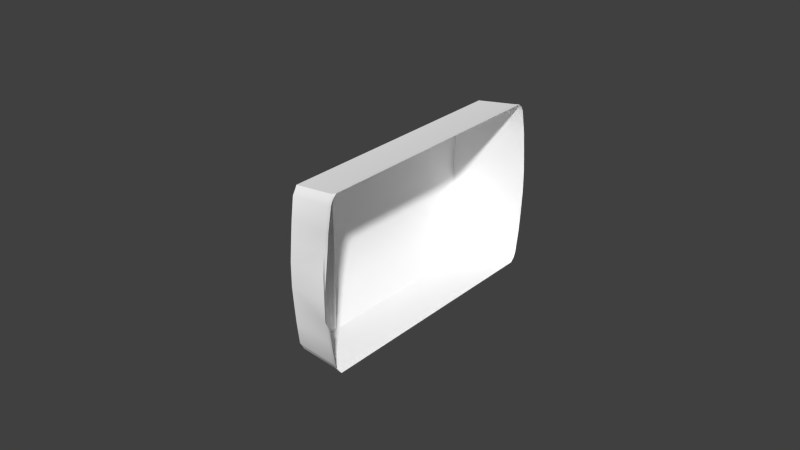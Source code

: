 # Source: support2.blend  (saved by Blender 2.64.2; exported with 4.5.12 LTS)
import bpy
from mathutils import Matrix  # noqa: F401  (used for matrix-valued properties, if any)

bpy.ops.wm.read_factory_settings(use_empty=True)
scene = bpy.context.scene
scene.name = 'Scene'

# ---- collections
col_collection_1 = bpy.data.collections.new('Collection 1'); scene.collection.children.link(col_collection_1)

# ---- materials (node trees are filled in below, after node groups)
mat_defaultwhite = bpy.data.materials.new('DefaultWhite')
mat_defaultwhite.alpha_threshold = 0.0
mat_defaultwhite.use_transparent_shadow = False
mat_defaultwhite.diffuse_color = (1.0, 1.0, 1.0, 1.0)
mat_defaultwhite.specular_color = (0.08, 0.08, 0.08)
mat_defaultwhite.roughness = 0.5
mat_defaultwhite.specular_intensity = 0.3906
mat_defaultwhite.line_color = (0.0, 0.0, 0.0, 1.0)

# ---- node groups
ng_auto_smooth = bpy.data.node_groups.new('Auto Smooth', 'GeometryNodeTree')
_s = ng_auto_smooth.interface.new_socket(name='Geometry', in_out='OUTPUT', socket_type='NodeSocketGeometry')
_s = ng_auto_smooth.interface.new_socket(name='Geometry', in_out='INPUT', socket_type='NodeSocketGeometry')
_s = ng_auto_smooth.interface.new_socket(name='Angle', in_out='INPUT', socket_type='NodeSocketFloat')
_s.subtype = 'ANGLE'
_s.min_value = 0.0
_s.max_value = 3.142
ng_auto_smooth.is_modifier = True
_N = ng_auto_smooth.nodes; _L = ng_auto_smooth.links
n0 = _N.new('NodeGroupOutput'); n0.name = 'Group Output'; n0.location = (480, -100)
n1 = _N.new('NodeGroupInput'); n1.name = 'Group Input'; n1.location = (-420, -300)
n2 = _N.new('NodeGroupInput'); n2.name = 'Group Input.001'; n2.location = (-60, -100)
n3 = _N.new('GeometryNodeSetShadeSmooth'); n3.name = 'Set Shade Smooth'; n3.location = (120, -100)
n3.domain = 'EDGE'
n4 = _N.new('GeometryNodeSetShadeSmooth'); n4.name = 'Set Shade Smooth.001'; n4.location = (300, -100)
n5 = _N.new('GeometryNodeInputMeshEdgeAngle'); n5.name = 'Edge Angle'; n5.location = (-420, -220)
n6 = _N.new('GeometryNodeInputEdgeSmooth'); n6.name = 'Is Edge Smooth'; n6.location = (-60, -160)
n7 = _N.new('GeometryNodeInputShadeSmooth'); n7.name = 'Is Face Smooth'; n7.location = (-240, -340)
n8 = _N.new('FunctionNodeBooleanMath'); n8.name = 'Boolean Math'; n8.location = (-60, -220)
n9 = _N.new('FunctionNodeCompare'); n9.name = 'Compare'; n9.location = (-240, -180)
n9.operation = 'LESS_EQUAL'
_L.new(n5.outputs[0], n9.inputs[0])
_L.new(n4.outputs[0], n0.inputs[0])
_L.new(n1.outputs[1], n9.inputs[1])
_L.new(n9.outputs[0], n8.inputs[0])
_L.new(n7.outputs[0], n8.inputs[1])
_L.new(n2.outputs[0], n3.inputs[0])
_L.new(n6.outputs[0], n3.inputs[1])
_L.new(n3.outputs[0], n4.inputs[0])
_L.new(n8.outputs[0], n3.inputs[2])
n0.is_active_output = True

# ---- material node trees

# ---- world
world_world = bpy.data.worlds.new('World'); scene.world = world_world
world_world.color = (0.05088, 0.05088, 0.05088)
world_world.use_sun_shadow = False
world_world.sun_shadow_jitter_overblur = 0.0
world_world.cycles.sampling_method = 'MANUAL'
world_world.cycles.sample_map_resolution = 256

# ---- meshes
me_coque_capot = bpy.data.meshes.new('coque-capot')
me_coque_capot.from_pydata([(-0.02504, -0.02531, -0.02294), (-0.02875, -0.02534, -0.01402), (-0.03005, -0.02534, -0.003496), (-0.02875, -0.02534, 0.007029), (-0.02504, -0.02531, 0.01595), (-0.01819, -0.02531, 0.02191), (-0.01819, -0.02531, -0.0289), (-0.02504, 0.04329, 0.01595), (-0.02875, 0.04443, 0.007029), (-0.03005, 0.04506, -0.003496), (-0.02875, 0.04443, -0.01402), (-0.02504, 0.04329, -0.02294), (-0.004008, 0.04727, -0.003496), (-0.005803, 0.0468, -0.003496), (-0.005803, -0.04269, -0.003496), (-0.004008, -0.03875, -0.03088), (-0.004008, 0.04265, -0.03088), (-0.005803, 0.04228, -0.03048), (-0.004008, -0.04017, -0.0295), (-0.004008, 0.04407, -0.0295), (-0.005803, 0.04367, -0.02899), (-0.004008, -0.04088, -0.02795), (-0.004008, 0.04478, -0.02795), (-0.005803, 0.04436, -0.02747), (-0.004008, -0.04218, -0.02067), (-0.004008, 0.04609, -0.02067), (-0.005803, 0.04564, -0.02034), (-0.004008, -0.04277, -0.01461), (-0.005803, -0.04211, -0.01439), (-0.005803, -0.04269, -0.007364), (-0.004008, 0.04727, -0.007442), (-0.004008, 0.04668, -0.01461), (-0.005803, 0.0468, -0.007364), (-0.005803, 0.04622, -0.01439), (-0.004008, 0.04727, 0.00045), (-0.005803, 0.0468, 0.000372), (-0.005803, -0.04269, 0.000372), (-0.004008, 0.04668, 0.007617), (-0.005803, 0.04622, 0.0074), (-0.004008, -0.04277, 0.007617), (-0.005803, -0.04211, 0.0074), (-0.004008, 0.04609, 0.01368), (-0.005803, 0.04602, 0.01335), (-0.004008, -0.04218, 0.01368), (-0.005803, -0.04152, 0.01335), (-0.004008, 0.04478, 0.02096), (-0.005803, 0.04465, 0.02082), (-0.004008, -0.04088, 0.02096), (-0.005803, -0.04056, 0.02048), (-0.004008, 0.04407, 0.0225), (-0.005803, 0.04389, 0.02222), (-0.004008, 0.04265, 0.02372), (-0.005803, 0.04235, 0.02348), (-0.004008, -0.03875, 0.02372), (-0.004008, -0.04017, 0.0225), (-0.005803, -0.039, 0.02318), (-0.005803, -0.03966, 0.02199), (-0.01819, -0.04225, -0.003496), (-0.01819, -0.04225, -0.00718), (-0.01819, -0.04169, -0.01387), (-0.01819, 0.04156, -0.0289), (-0.01819, 0.04289, -0.02777), (-0.01819, 0.04355, -0.02633), (-0.01819, 0.04477, -0.01953), (-0.01819, 0.04532, -0.01387), (-0.01819, 0.04587, -0.00718), (-0.01819, 0.04587, 0.000188), (-0.01819, 0.04532, 0.00688), (-0.01819, 0.04477, 0.01254), (-0.01819, 0.04355, 0.01934), (-0.01819, 0.04289, 0.02078), (-0.01819, 0.04156, 0.02191), (-0.01819, -0.04169, 0.00688), (-0.01819, -0.04225, 0.000188), (-0.005803, -0.04152, -0.02034), (-0.01819, -0.04114, 0.01254), (-0.01819, -0.04114, -0.01953), (-0.01819, -0.04024, 0.01934), (-0.01819, -0.04024, -0.02633), (-0.01819, -0.03937, -0.02777), (-0.01819, -0.03937, 0.02078), (-0.01819, -0.03877, 0.02191), (-0.01819, -0.03877, -0.0289), (-0.005803, -0.04056, -0.02747), (-0.005803, -0.03966, -0.02899), (-0.005803, -0.039, -0.03018), (0.000727, -0.04905, 0.00097), (0.000793, -0.04914, -0.003464), (0.000462, -0.04899, -0.007931)], [], [(73, 72, 59), (76, 59, 72, 75), (70, 7, 71), (69, 7, 70), (8, 7, 69), (8, 69, 68), (8, 68, 67), (8, 67, 9), (66, 9, 67), (65, 9, 66), (64, 9, 65), (9, 64, 10), (63, 10, 64), (60, 61, 11), (11, 62, 61), (11, 10, 62), (10, 63, 62), (6, 82, 81, 5), (0, 6, 5), (5, 1, 0), (2, 1, 5), (3, 2, 5), (4, 3, 5), (0, 11, 60, 6), (11, 0, 1, 10), (10, 1, 2, 9), (9, 2, 3, 8), (8, 3, 4, 7), (7, 4, 5, 71), (66, 35, 13), (65, 66, 13), (13, 12, 30, 32), (13, 35, 34, 12), (57, 58, 29, 14), (57, 14, 36, 73), (85, 17, 16, 15), (82, 60, 17, 85), (84, 85, 15, 18), (17, 20, 19, 16), (60, 61, 20, 17), (83, 84, 18, 21), (20, 23, 22, 19), (61, 62, 23, 20), (74, 83, 21, 24), (23, 26, 25, 22), (62, 63, 26, 23), (28, 74, 24, 27), (59, 76, 74, 28), (26, 33, 31, 25), (63, 64, 33, 26), (58, 59, 28, 29), (33, 32, 30, 31), (64, 65, 32, 33), (38, 37, 34, 35), (67, 38, 35, 66), (73, 36, 40, 72), (42, 41, 37, 38), (68, 42, 38, 67), (40, 39, 43, 44), (72, 40, 44, 75), (46, 45, 41, 42), (69, 46, 42, 68), (44, 43, 47, 48), (75, 44, 48, 77), (50, 49, 45, 46), (70, 50, 46, 69), (48, 47, 54, 56), (77, 48, 56, 80), (52, 51, 49, 50), (71, 52, 50, 70), (55, 53, 51, 52), (81, 55, 52, 71), (56, 54, 53, 55), (80, 56, 55, 81), (76, 78, 83, 74), (78, 76, 75, 77), (79, 78, 77, 80), (78, 79, 84, 83), (79, 82, 85, 84), (82, 79, 80, 81), (14, 29, 88, 87), (86, 39, 40), (36, 86, 40), (32, 65, 13), (88, 28, 27), (29, 28, 88), (82, 60, 6), (5, 81, 71), (86, 36, 14, 87), (73, 59, 58, 57)])
me_coque_capot.polygons.foreach_set('use_smooth', [True] * 90)
_uv = me_coque_capot.uv_layers.new(name='UVMap')
_uv.uv.foreach_set('vector', [0.07097, 0.2693, 0.09198, 0.3229, 0.08587, 0.1671, 0.08978, 0.1269, 0.08587, 0.1671, 0.09198, 0.3229, 0.09588, 0.3631, 0.7322, 0.4215, 0.735, 0.3872, 0.7228, 0.4295, 0.7369, 0.4113, 0.735, 0.3872, 0.7322, 0.4215, 0.748, 0.3264, 0.735, 0.3872, 0.7369, 0.4113, 0.748, 0.3264, 0.7369, 0.4113, 0.7504, 0.3655, 0.748, 0.3264, 0.7504, 0.3655, 0.7543, 0.3253, 0.748, 0.3264, 0.7543, 0.3253, 0.7561, 0.2371, 0.7582, 0.2778, 0.7561, 0.2371, 0.7543, 0.3253, 0.7619, 0.2109, 0.7561, 0.2371, 0.7582, 0.2778, 0.758, 0.1634, 0.7561, 0.2371, 0.7619, 0.2109, 0.7561, 0.2371, 0.758, 0.1634, 0.7517, 0.1624, 0.754, 0.1233, 0.7517, 0.1624, 0.758, 0.1634, 0.7314, 0.05678, 0.7407, 0.06482, 0.7436, 0.09908, 0.7436, 0.09908, 0.7454, 0.07504, 0.7407, 0.06482, 0.7436, 0.09908, 0.7517, 0.1624, 0.7454, 0.07504, 0.7517, 0.1624, 0.754, 0.1233, 0.7454, 0.07504, 0.2202, 0.06533, 0.1017, 0.05068, 0.1127, 0.4295, 0.2202, 0.4259, 0.2202, 0.1076, 0.2202, 0.06533, 0.2202, 0.4259, 0.2202, 0.4259, 0.2199, 0.1709, 0.2202, 0.1076, 0.2199, 0.2456, 0.2199, 0.1709, 0.2202, 0.4259, 0.2199, 0.3203, 0.2199, 0.2456, 0.2202, 0.4259, 0.2202, 0.3836, 0.2199, 0.3203, 0.2202, 0.4259, 0.2202, 0.1076, 0.7436, 0.09908, 0.7314, 0.05678, 0.2202, 0.06533, 0.7436, 0.09908, 0.2202, 0.1076, 0.2199, 0.1709, 0.7517, 0.1624, 0.7517, 0.1624, 0.2199, 0.1709, 0.2199, 0.2456, 0.7561, 0.2371, 0.7561, 0.2371, 0.2199, 0.2456, 0.2199, 0.3203, 0.748, 0.3264, 0.748, 0.3264, 0.2199, 0.3203, 0.2202, 0.3836, 0.735, 0.3872, 0.735, 0.3872, 0.2202, 0.3836, 0.2202, 0.4259, 0.7228, 0.4295, 0.7582, 0.2778, 0.7621, 0.2791, 0.7639, 0.2444, 0.7619, 0.2109, 0.7582, 0.2778, 0.7639, 0.2444, 0.7639, 0.2444, 0.769, 0.2371, 0.769, 0.2091, 0.7657, 0.2096, 0.7639, 0.2444, 0.7621, 0.2791, 0.7654, 0.2797, 0.769, 0.2371, 0.07097, 0.2432, 0.07097, 0.217, 0.06785, 0.2157, 0.06785, 0.2432, 0.07097, 0.2432, 0.06785, 0.2432, 0.06785, 0.2706, 0.07097, 0.2693, 0.1001, 0.04166, 0.7337, 0.04777, 0.6949, 0.03148, 0.1058, 0.03388, 0.1017, 0.05068, 0.7314, 0.05678, 0.7337, 0.04777, 0.1001, 0.04166, 0.09539, 0.0501, 0.1001, 0.04166, 0.1058, 0.03388, 0.09178, 0.04648, 0.7337, 0.04777, 0.7436, 0.05621, 0.7369, 0.04459, 0.6949, 0.03148, 0.7314, 0.05678, 0.7407, 0.06482, 0.7436, 0.05621, 0.7337, 0.04777, 0.08899, 0.06084, 0.09539, 0.0501, 0.09178, 0.04648, 0.08676, 0.05744, 0.7436, 0.05621, 0.7485, 0.06694, 0.7514, 0.06354, 0.7369, 0.04459, 0.7407, 0.06482, 0.7454, 0.07504, 0.7485, 0.06694, 0.7436, 0.05621, 0.08705, 0.1212, 0.08899, 0.06084, 0.08676, 0.05744, 0.08243, 0.1188, 0.7485, 0.06694, 0.7575, 0.1176, 0.7607, 0.1152, 0.7514, 0.06354, 0.7454, 0.07504, 0.754, 0.1233, 0.7575, 0.1176, 0.7485, 0.06694, 0.08295, 0.1634, 0.08705, 0.1212, 0.08243, 0.1188, 0.07824, 0.1619, 0.08587, 0.1671, 0.08978, 0.1269, 0.08705, 0.1212, 0.08295, 0.1634, 0.7575, 0.1176, 0.7616, 0.1597, 0.7649, 0.1582, 0.7607, 0.1152, 0.754, 0.1233, 0.758, 0.1634, 0.7616, 0.1597, 0.7575, 0.1176, 0.07097, 0.217, 0.08587, 0.1671, 0.08295, 0.1634, 0.06785, 0.2157, 0.7616, 0.1597, 0.7657, 0.2096, 0.769, 0.2091, 0.7649, 0.1582, 0.758, 0.1634, 0.7619, 0.2109, 0.7657, 0.2096, 0.7616, 0.1597, 0.758, 0.329, 0.7637, 0.3305, 0.7654, 0.2797, 0.7621, 0.2791, 0.7543, 0.3253, 0.758, 0.329, 0.7621, 0.2791, 0.7582, 0.2778, 0.07097, 0.2693, 0.06785, 0.2706, 0.08905, 0.3266, 0.09198, 0.3229, 0.7538, 0.3712, 0.757, 0.3801, 0.7637, 0.3305, 0.758, 0.329, 0.7504, 0.3655, 0.7538, 0.3712, 0.758, 0.329, 0.7543, 0.3253, 0.08905, 0.3266, 0.08434, 0.3281, 0.08853, 0.3711, 0.09316, 0.3687, 0.09198, 0.3229, 0.08905, 0.3266, 0.09316, 0.3687, 0.09588, 0.3631, 0.7379, 0.4149, 0.7424, 0.4148, 0.757, 0.3801, 0.7538, 0.3712, 0.7369, 0.4113, 0.7379, 0.4149, 0.7538, 0.3712, 0.7504, 0.3655, 0.09316, 0.3687, 0.08853, 0.3711, 0.09774, 0.4228, 0.09998, 0.4194, 0.09588, 0.3631, 0.09316, 0.3687, 0.09998, 0.4194, 0.1023, 0.4113, 0.733, 0.4256, 0.7374, 0.4257, 0.7424, 0.4148, 0.7379, 0.4149, 0.7322, 0.4215, 0.733, 0.4256, 0.7379, 0.4149, 0.7369, 0.4113, 0.09998, 0.4194, 0.09774, 0.4228, 0.1028, 0.4337, 0.1064, 0.4301, 0.1023, 0.4113, 0.09998, 0.4194, 0.1064, 0.4301, 0.1084, 0.4215, 0.7232, 0.434, 0.7098, 0.4428, 0.7374, 0.4257, 0.733, 0.4256, 0.7228, 0.4295, 0.7232, 0.434, 0.733, 0.4256, 0.7322, 0.4215, 0.1111, 0.4385, 0.1128, 0.4423, 0.7098, 0.4428, 0.7232, 0.434, 0.1127, 0.4295, 0.1111, 0.4385, 0.7232, 0.434, 0.7228, 0.4295, 0.1064, 0.4301, 0.1028, 0.4337, 0.1128, 0.4423, 0.1111, 0.4385, 0.1084, 0.4215, 0.1064, 0.4301, 0.1111, 0.4385, 0.1127, 0.4295, 0.08978, 0.1269, 0.09129, 0.06894, 0.08899, 0.06084, 0.08705, 0.1212, 0.09129, 0.06894, 0.08978, 0.1269, 0.09588, 0.3631, 0.1023, 0.4113, 0.09746, 0.05871, 0.09129, 0.06894, 0.1023, 0.4113, 0.1084, 0.4215, 0.09129, 0.06894, 0.09746, 0.05871, 0.09539, 0.0501, 0.08899, 0.06084, 0.09746, 0.05871, 0.1017, 0.05068, 0.1001, 0.04166, 0.09539, 0.0501, 0.1017, 0.05068, 0.09746, 0.05871, 0.1084, 0.4215, 0.1127, 0.4295, 0.06785, 0.2432, 0.06785, 0.2157, 0.04523, 0.2154, 0.03681, 0.2446, 0.0411, 0.2687, 0.08434, 0.3281, 0.08905, 0.3266, 0.06785, 0.2706, 0.0411, 0.2687, 0.08905, 0.3266, 0.7657, 0.2096, 0.7619, 0.2109, 0.7639, 0.2444, 0.04523, 0.2154, 0.08295, 0.1634, 0.07824, 0.1619, 0.06785, 0.2157, 0.08295, 0.1634, 0.04523, 0.2154, 0.2199, 0.2457, 0.7314, 0.05678, 0.1017, 0.05068, 0.2199, 0.2457, 0.7228, 0.4295, 0.2202, 0.4259, 0.0411, 0.2687, 0.06785, 0.2706, 0.06785, 0.2432, 0.03681, 0.2446, 0.07097, 0.2693, 0.08587, 0.1671, 0.07097, 0.217, 0.07097, 0.2432])
me_coque_capot.materials.append(mat_defaultwhite)
me_coque_capot.use_remesh_preserve_volume = False
me_coque_capot.use_remesh_preserve_attributes = False
me_coque_capot.use_mirror_vertex_groups = False
me_coque_capot.update()

# ---- objects
ob_coque_capot = bpy.data.objects.new('coque-capot', me_coque_capot)

# ---- transforms, parenting, visibility, modifiers, constraints
ob_coque_capot.location = (0.0, 0.0, 0.0)
ob_coque_capot.lineart.crease_threshold = 0.0
_m = ob_coque_capot.modifiers.new('Auto Smooth', 'NODES')
_m.node_group = ng_auto_smooth
_gi = [s.identifier for s in ng_auto_smooth.interface.items_tree if s.item_type == 'SOCKET' and s.in_out == 'INPUT']
_m[_gi[1]] = 0.5236  # Angle

# ---- collection membership
col_collection_1.objects.link(ob_coque_capot)

# ---- scene / render settings (as saved in the file)
scene.frame_start = 1; scene.frame_end = 250; scene.frame_set(1)
scene.render.engine = 'BLENDER_EEVEE_NEXT'
scene.render.image_settings.color_mode = 'RGB'
scene.render.image_settings.compression = 90
scene.render.resolution_percentage = 50
scene.render.dither_intensity = 0.0
scene.render.bake_margin = 2
scene.render.bake_bias = 0.0
scene.cycles.use_denoising = False
scene.cycles.samples = 10
scene.cycles.sampling_pattern = 'TABULATED_SOBOL'
scene.cycles.light_sampling_threshold = 0.0
scene.cycles.use_adaptive_sampling = False
scene.cycles.use_light_tree = False
scene.cycles.blur_glossy = 0.0
scene.cycles.volume_bounces = 1
scene.cycles.pixel_filter_type = 'GAUSSIAN'
scene.cycles.sample_clamp_indirect = 0.0
scene.view_settings.view_transform = 'Standard'
bpy.context.view_layer.update()

# ---- added for rendering (the .blend has no active camera and no usable light): camera, sun
cam_auto = bpy.data.cameras.new('AutoCamera')
cam_auto.lens = 50.0
cam_auto.sensor_width = 36.0
cam_auto.clip_end = 1000.0
ob_auto_camera = bpy.data.objects.new('AutoCamera', cam_auto)
scene.collection.objects.link(ob_auto_camera)
ob_auto_camera.location = (0.170417, -0.222989, 0.144453)
ob_auto_camera.rotation_euler = (1.09748, -7.21219e-08, 0.694738)
scene.camera = ob_auto_camera
light_auto_sun = bpy.data.lights.new('AutoSun', 'SUN')
light_auto_sun.energy = 3.0
light_auto_sun.angle = 0.0523599
ob_auto_sun = bpy.data.objects.new('AutoSun', light_auto_sun)
scene.collection.objects.link(ob_auto_sun)
ob_auto_sun.rotation_euler = (0.872665, 0.174533, 0.523599)
bpy.context.view_layer.update()
